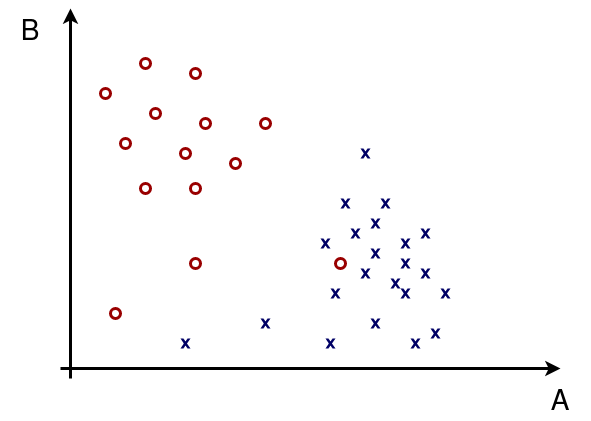

The diagram above was exported from draw.io. Its source (the exported page's mxGraphModel, read from the mxfile embedded in the PNG):
<mxGraphModel dx="1185" dy="658" grid="1" gridSize="10" guides="1" tooltips="1" connect="1" arrows="1" fold="1" page="1" pageScale="1" pageWidth="850" pageHeight="1100" math="0" shadow="0">
  <root>
    <mxCell id="0" />
    <mxCell id="1" parent="0" />
    <mxCell id="eGIgAokydetEABqLUHbC-1" value="" style="endArrow=classic;html=1;rounded=0;strokeWidth=3;sketch=0;" edge="1" parent="1">
      <mxGeometry width="50" height="50" relative="1" as="geometry">
        <mxPoint x="160" y="450" as="sourcePoint" />
        <mxPoint x="160" y="80" as="targetPoint" />
      </mxGeometry>
    </mxCell>
    <mxCell id="eGIgAokydetEABqLUHbC-2" value="" style="endArrow=classic;html=1;rounded=0;strokeWidth=3;sketch=0;" edge="1" parent="1">
      <mxGeometry width="50" height="50" relative="1" as="geometry">
        <mxPoint x="150" y="440" as="sourcePoint" />
        <mxPoint x="650" y="440" as="targetPoint" />
      </mxGeometry>
    </mxCell>
    <mxCell id="eGIgAokydetEABqLUHbC-3" value="A" style="text;html=1;strokeColor=none;fillColor=none;align=center;verticalAlign=middle;whiteSpace=wrap;rounded=0;fontStyle=0;fontSize=28;sketch=0;" vertex="1" parent="1">
      <mxGeometry x="620" y="460" width="60" height="30" as="geometry" />
    </mxCell>
    <mxCell id="eGIgAokydetEABqLUHbC-4" value="B" style="text;html=1;strokeColor=none;fillColor=none;align=center;verticalAlign=middle;whiteSpace=wrap;rounded=0;fontStyle=0;fontSize=28;sketch=0;" vertex="1" parent="1">
      <mxGeometry x="90" y="90" width="60" height="30" as="geometry" />
    </mxCell>
    <mxCell id="eGIgAokydetEABqLUHbC-6" value="" style="verticalLabelPosition=bottom;verticalAlign=top;html=1;shape=mxgraph.basic.x;fontSize=28;fillColor=#000066;strokeColor=none;sketch=0;" vertex="1" parent="1">
      <mxGeometry x="270" y="410" width="10" height="10" as="geometry" />
    </mxCell>
    <mxCell id="eGIgAokydetEABqLUHbC-7" value="" style="verticalLabelPosition=bottom;verticalAlign=top;html=1;shape=mxgraph.basic.x;fontSize=28;fillColor=#000066;strokeColor=none;sketch=0;" vertex="1" parent="1">
      <mxGeometry x="415" y="410" width="10" height="10" as="geometry" />
    </mxCell>
    <mxCell id="eGIgAokydetEABqLUHbC-9" value="" style="verticalLabelPosition=bottom;verticalAlign=top;html=1;shape=mxgraph.basic.x;fontSize=28;fillColor=#000066;strokeColor=none;sketch=0;" vertex="1" parent="1">
      <mxGeometry x="460" y="390" width="10" height="10" as="geometry" />
    </mxCell>
    <mxCell id="eGIgAokydetEABqLUHbC-10" value="" style="verticalLabelPosition=bottom;verticalAlign=top;html=1;shape=mxgraph.basic.x;fontSize=28;fillColor=#000066;strokeColor=none;sketch=0;" vertex="1" parent="1">
      <mxGeometry x="420" y="360" width="10" height="10" as="geometry" />
    </mxCell>
    <mxCell id="eGIgAokydetEABqLUHbC-11" value="" style="verticalLabelPosition=bottom;verticalAlign=top;html=1;shape=mxgraph.basic.x;fontSize=28;fillColor=#000066;strokeColor=none;sketch=0;" vertex="1" parent="1">
      <mxGeometry x="460" y="320" width="10" height="10" as="geometry" />
    </mxCell>
    <mxCell id="eGIgAokydetEABqLUHbC-12" value="" style="verticalLabelPosition=bottom;verticalAlign=top;html=1;shape=mxgraph.basic.x;fontSize=28;fillColor=#000066;strokeColor=none;sketch=0;" vertex="1" parent="1">
      <mxGeometry x="510" y="300" width="10" height="10" as="geometry" />
    </mxCell>
    <mxCell id="eGIgAokydetEABqLUHbC-13" value="" style="verticalLabelPosition=bottom;verticalAlign=top;html=1;shape=mxgraph.basic.x;fontSize=28;fillColor=#000066;strokeColor=none;sketch=0;" vertex="1" parent="1">
      <mxGeometry x="530" y="360" width="10" height="10" as="geometry" />
    </mxCell>
    <mxCell id="eGIgAokydetEABqLUHbC-14" value="" style="verticalLabelPosition=bottom;verticalAlign=top;html=1;shape=mxgraph.basic.x;fontSize=28;fillColor=#000066;strokeColor=none;sketch=0;" vertex="1" parent="1">
      <mxGeometry x="490" y="360" width="10" height="10" as="geometry" />
    </mxCell>
    <mxCell id="eGIgAokydetEABqLUHbC-15" value="" style="verticalLabelPosition=bottom;verticalAlign=top;html=1;shape=mxgraph.basic.x;fontSize=28;fillColor=#000066;strokeColor=none;sketch=0;" vertex="1" parent="1">
      <mxGeometry x="520" y="400" width="10" height="10" as="geometry" />
    </mxCell>
    <mxCell id="eGIgAokydetEABqLUHbC-16" value="" style="verticalLabelPosition=bottom;verticalAlign=top;html=1;shape=mxgraph.basic.x;fontSize=28;fillColor=#000066;strokeColor=none;sketch=0;" vertex="1" parent="1">
      <mxGeometry x="500" y="410" width="10" height="10" as="geometry" />
    </mxCell>
    <mxCell id="eGIgAokydetEABqLUHbC-17" value="" style="verticalLabelPosition=bottom;verticalAlign=top;html=1;shape=mxgraph.basic.x;fontSize=28;fillColor=#000066;strokeColor=none;sketch=0;" vertex="1" parent="1">
      <mxGeometry x="470" y="270" width="10" height="10" as="geometry" />
    </mxCell>
    <mxCell id="eGIgAokydetEABqLUHbC-18" value="" style="verticalLabelPosition=bottom;verticalAlign=top;html=1;shape=mxgraph.basic.x;fontSize=28;fillColor=#000066;strokeColor=none;sketch=0;" vertex="1" parent="1">
      <mxGeometry x="490" y="310" width="10" height="10" as="geometry" />
    </mxCell>
    <mxCell id="eGIgAokydetEABqLUHbC-19" value="" style="verticalLabelPosition=bottom;verticalAlign=top;html=1;shape=mxgraph.basic.x;fontSize=28;fillColor=#000066;strokeColor=none;sketch=0;" vertex="1" parent="1">
      <mxGeometry x="510" y="340" width="10" height="10" as="geometry" />
    </mxCell>
    <mxCell id="eGIgAokydetEABqLUHbC-20" value="" style="verticalLabelPosition=bottom;verticalAlign=top;html=1;shape=mxgraph.basic.x;fontSize=28;fillColor=#000066;strokeColor=none;sketch=0;" vertex="1" parent="1">
      <mxGeometry x="480" y="350" width="10" height="10" as="geometry" />
    </mxCell>
    <mxCell id="eGIgAokydetEABqLUHbC-21" value="" style="verticalLabelPosition=bottom;verticalAlign=top;html=1;shape=mxgraph.basic.x;fontSize=28;fillColor=#000066;strokeColor=none;sketch=0;" vertex="1" parent="1">
      <mxGeometry x="490" y="330" width="10" height="10" as="geometry" />
    </mxCell>
    <mxCell id="eGIgAokydetEABqLUHbC-22" value="" style="verticalLabelPosition=bottom;verticalAlign=top;html=1;shape=mxgraph.basic.x;fontSize=28;fillColor=#000066;strokeColor=none;sketch=0;" vertex="1" parent="1">
      <mxGeometry x="460" y="290" width="10" height="10" as="geometry" />
    </mxCell>
    <mxCell id="eGIgAokydetEABqLUHbC-23" value="" style="verticalLabelPosition=bottom;verticalAlign=top;html=1;shape=mxgraph.basic.x;fontSize=28;fillColor=#000066;strokeColor=none;sketch=0;" vertex="1" parent="1">
      <mxGeometry x="450" y="340" width="10" height="10" as="geometry" />
    </mxCell>
    <mxCell id="eGIgAokydetEABqLUHbC-24" value="" style="verticalLabelPosition=bottom;verticalAlign=top;html=1;shape=mxgraph.basic.x;fontSize=28;fillColor=#000066;strokeColor=none;sketch=0;" vertex="1" parent="1">
      <mxGeometry x="410" y="310" width="10" height="10" as="geometry" />
    </mxCell>
    <mxCell id="eGIgAokydetEABqLUHbC-25" value="" style="verticalLabelPosition=bottom;verticalAlign=top;html=1;shape=mxgraph.basic.x;fontSize=28;fillColor=#000066;strokeColor=none;sketch=0;" vertex="1" parent="1">
      <mxGeometry x="430" y="270" width="10" height="10" as="geometry" />
    </mxCell>
    <mxCell id="eGIgAokydetEABqLUHbC-26" value="" style="verticalLabelPosition=bottom;verticalAlign=top;html=1;shape=mxgraph.basic.x;fontSize=28;fillColor=#000066;strokeColor=none;sketch=0;" vertex="1" parent="1">
      <mxGeometry x="450" y="220" width="10" height="10" as="geometry" />
    </mxCell>
    <mxCell id="eGIgAokydetEABqLUHbC-27" value="" style="verticalLabelPosition=bottom;verticalAlign=top;html=1;shape=mxgraph.basic.x;fontSize=28;fillColor=#000066;strokeColor=none;sketch=0;" vertex="1" parent="1">
      <mxGeometry x="440" y="300" width="10" height="10" as="geometry" />
    </mxCell>
    <mxCell id="eGIgAokydetEABqLUHbC-28" value="" style="verticalLabelPosition=bottom;verticalAlign=top;html=1;shape=mxgraph.basic.x;fontSize=28;fillColor=#000066;strokeColor=none;sketch=0;" vertex="1" parent="1">
      <mxGeometry x="350" y="390" width="10" height="10" as="geometry" />
    </mxCell>
    <mxCell id="eGIgAokydetEABqLUHbC-30" value="" style="ellipse;whiteSpace=wrap;html=1;aspect=fixed;fontSize=28;fillColor=none;strokeColor=#990000;strokeWidth=3;sketch=0;" vertex="1" parent="1">
      <mxGeometry x="280" y="255" width="10" height="10" as="geometry" />
    </mxCell>
    <mxCell id="eGIgAokydetEABqLUHbC-32" value="" style="ellipse;whiteSpace=wrap;html=1;aspect=fixed;fontSize=28;fillColor=none;strokeColor=#990000;strokeWidth=3;sketch=0;" vertex="1" parent="1">
      <mxGeometry x="320" y="230" width="10" height="10" as="geometry" />
    </mxCell>
    <mxCell id="eGIgAokydetEABqLUHbC-33" value="" style="ellipse;whiteSpace=wrap;html=1;aspect=fixed;fontSize=28;fillColor=none;strokeColor=#990000;strokeWidth=3;sketch=0;" vertex="1" parent="1">
      <mxGeometry x="350" y="190" width="10" height="10" as="geometry" />
    </mxCell>
    <mxCell id="eGIgAokydetEABqLUHbC-34" value="" style="ellipse;whiteSpace=wrap;html=1;aspect=fixed;fontSize=28;fillColor=none;strokeColor=#990000;strokeWidth=3;sketch=0;" vertex="1" parent="1">
      <mxGeometry x="280" y="140" width="10" height="10" as="geometry" />
    </mxCell>
    <mxCell id="eGIgAokydetEABqLUHbC-35" value="" style="ellipse;whiteSpace=wrap;html=1;aspect=fixed;fontSize=28;fillColor=none;strokeColor=#990000;strokeWidth=3;sketch=0;" vertex="1" parent="1">
      <mxGeometry x="230" y="130" width="10" height="10" as="geometry" />
    </mxCell>
    <mxCell id="eGIgAokydetEABqLUHbC-36" value="" style="ellipse;whiteSpace=wrap;html=1;aspect=fixed;fontSize=28;fillColor=none;strokeColor=#990000;strokeWidth=3;sketch=0;" vertex="1" parent="1">
      <mxGeometry x="210" y="210" width="10" height="10" as="geometry" />
    </mxCell>
    <mxCell id="eGIgAokydetEABqLUHbC-37" value="" style="ellipse;whiteSpace=wrap;html=1;aspect=fixed;fontSize=28;fillColor=none;strokeColor=#990000;strokeWidth=3;sketch=0;" vertex="1" parent="1">
      <mxGeometry x="190" y="160" width="10" height="10" as="geometry" />
    </mxCell>
    <mxCell id="eGIgAokydetEABqLUHbC-38" value="" style="ellipse;whiteSpace=wrap;html=1;aspect=fixed;fontSize=28;fillColor=none;strokeColor=#990000;strokeWidth=3;sketch=0;" vertex="1" parent="1">
      <mxGeometry x="290" y="190" width="10" height="10" as="geometry" />
    </mxCell>
    <mxCell id="eGIgAokydetEABqLUHbC-39" value="" style="ellipse;whiteSpace=wrap;html=1;aspect=fixed;fontSize=28;fillColor=none;strokeColor=#990000;strokeWidth=3;sketch=0;" vertex="1" parent="1">
      <mxGeometry x="240" y="180" width="10" height="10" as="geometry" />
    </mxCell>
    <mxCell id="eGIgAokydetEABqLUHbC-40" value="" style="ellipse;whiteSpace=wrap;html=1;aspect=fixed;fontSize=28;fillColor=none;strokeColor=#990000;strokeWidth=3;sketch=0;" vertex="1" parent="1">
      <mxGeometry x="270" y="220" width="10" height="10" as="geometry" />
    </mxCell>
    <mxCell id="eGIgAokydetEABqLUHbC-41" value="" style="ellipse;whiteSpace=wrap;html=1;aspect=fixed;fontSize=28;fillColor=none;strokeColor=#990000;strokeWidth=3;sketch=0;" vertex="1" parent="1">
      <mxGeometry x="230" y="255" width="10" height="10" as="geometry" />
    </mxCell>
    <mxCell id="eGIgAokydetEABqLUHbC-42" value="" style="ellipse;whiteSpace=wrap;html=1;aspect=fixed;fontSize=28;fillColor=none;strokeColor=#990000;strokeWidth=3;sketch=0;" vertex="1" parent="1">
      <mxGeometry x="425" y="330" width="10" height="10" as="geometry" />
    </mxCell>
    <mxCell id="eGIgAokydetEABqLUHbC-43" value="" style="ellipse;whiteSpace=wrap;html=1;aspect=fixed;fontSize=28;fillColor=none;strokeColor=#990000;strokeWidth=3;sketch=0;" vertex="1" parent="1">
      <mxGeometry x="280" y="330" width="10" height="10" as="geometry" />
    </mxCell>
    <mxCell id="eGIgAokydetEABqLUHbC-44" value="" style="ellipse;whiteSpace=wrap;html=1;aspect=fixed;fontSize=28;fillColor=none;strokeColor=#990000;strokeWidth=3;sketch=0;" vertex="1" parent="1">
      <mxGeometry x="200" y="380" width="10" height="10" as="geometry" />
    </mxCell>
  </root>
</mxGraphModel>